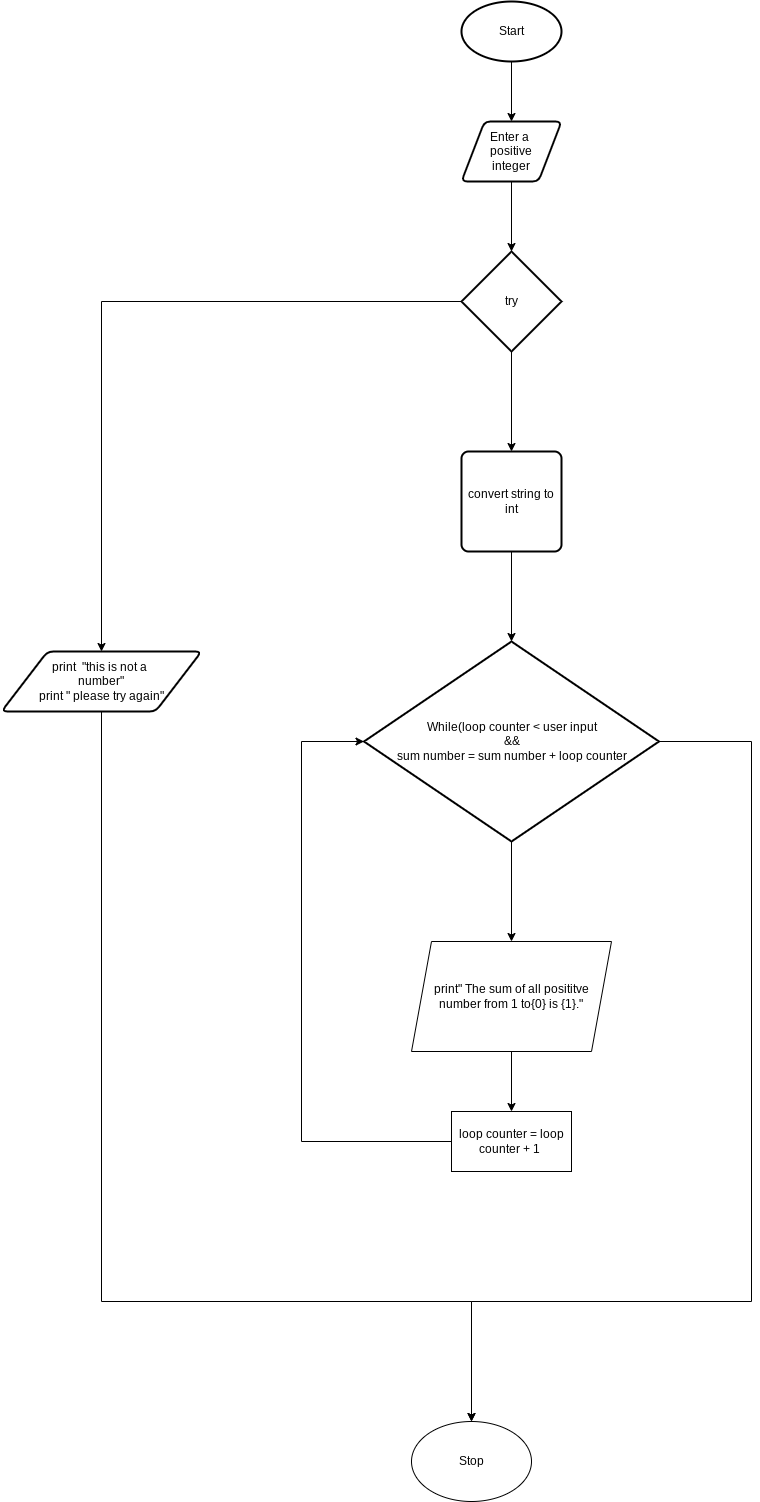

The diagram above was exported from draw.io. Its source (the exported page's mxGraphModel, read from the mxfile embedded in the PNG):
<mxGraphModel dx="1791" dy="711" grid="1" gridSize="10" guides="1" tooltips="1" connect="1" arrows="1" fold="1" page="1" pageScale="1" pageWidth="827" pageHeight="1169" math="0" shadow="0">
  <root>
    <mxCell id="0" />
    <mxCell id="1" parent="0" />
    <mxCell id="11" style="edgeStyle=orthogonalEdgeStyle;rounded=0;html=1;exitX=0.5;exitY=1;exitDx=0;exitDy=0;exitPerimeter=0;" edge="1" parent="1" source="2" target="3">
      <mxGeometry relative="1" as="geometry" />
    </mxCell>
    <mxCell id="2" value="Start" style="strokeWidth=2;html=1;shape=mxgraph.flowchart.start_1;whiteSpace=wrap;" vertex="1" parent="1">
      <mxGeometry x="380" y="40" width="100" height="60" as="geometry" />
    </mxCell>
    <mxCell id="12" style="edgeStyle=orthogonalEdgeStyle;rounded=0;html=1;exitX=0.5;exitY=1;exitDx=0;exitDy=0;" edge="1" parent="1" source="3" target="4">
      <mxGeometry relative="1" as="geometry" />
    </mxCell>
    <mxCell id="3" value="Enter a&amp;nbsp;&lt;br&gt;positive&lt;br&gt;integer" style="shape=parallelogram;html=1;strokeWidth=2;perimeter=parallelogramPerimeter;whiteSpace=wrap;rounded=1;arcSize=12;size=0.23;" vertex="1" parent="1">
      <mxGeometry x="380" y="160" width="100" height="60" as="geometry" />
    </mxCell>
    <mxCell id="10" style="edgeStyle=orthogonalEdgeStyle;html=1;exitX=0;exitY=0.5;exitDx=0;exitDy=0;exitPerimeter=0;entryX=0.5;entryY=0;entryDx=0;entryDy=0;rounded=0;" edge="1" parent="1" source="4" target="9">
      <mxGeometry relative="1" as="geometry" />
    </mxCell>
    <mxCell id="13" style="edgeStyle=orthogonalEdgeStyle;rounded=0;html=1;exitX=0.5;exitY=1;exitDx=0;exitDy=0;exitPerimeter=0;entryX=0.5;entryY=0;entryDx=0;entryDy=0;" edge="1" parent="1" source="4" target="5">
      <mxGeometry relative="1" as="geometry" />
    </mxCell>
    <mxCell id="4" value="try" style="strokeWidth=2;html=1;shape=mxgraph.flowchart.decision;whiteSpace=wrap;" vertex="1" parent="1">
      <mxGeometry x="380" y="290" width="100" height="100" as="geometry" />
    </mxCell>
    <mxCell id="14" style="edgeStyle=orthogonalEdgeStyle;rounded=0;html=1;exitX=0.5;exitY=1;exitDx=0;exitDy=0;entryX=0.5;entryY=0;entryDx=0;entryDy=0;entryPerimeter=0;" edge="1" parent="1" source="5" target="6">
      <mxGeometry relative="1" as="geometry" />
    </mxCell>
    <mxCell id="5" value="convert string to&lt;br&gt;int" style="rounded=1;whiteSpace=wrap;html=1;absoluteArcSize=1;arcSize=14;strokeWidth=2;" vertex="1" parent="1">
      <mxGeometry x="380" y="490" width="100" height="100" as="geometry" />
    </mxCell>
    <mxCell id="20" style="edgeStyle=orthogonalEdgeStyle;rounded=0;html=1;exitX=1;exitY=0.5;exitDx=0;exitDy=0;exitPerimeter=0;entryX=0.5;entryY=0;entryDx=0;entryDy=0;" edge="1" parent="1" source="6" target="18">
      <mxGeometry relative="1" as="geometry">
        <Array as="points">
          <mxPoint x="670" y="780" />
          <mxPoint x="670" y="1340" />
          <mxPoint x="390" y="1340" />
        </Array>
      </mxGeometry>
    </mxCell>
    <mxCell id="22" style="edgeStyle=orthogonalEdgeStyle;rounded=0;html=1;exitX=0.5;exitY=1;exitDx=0;exitDy=0;exitPerimeter=0;" edge="1" parent="1" source="6" target="21">
      <mxGeometry relative="1" as="geometry" />
    </mxCell>
    <mxCell id="6" value="While(loop counter &amp;lt; user input&lt;br&gt;&amp;amp;&amp;amp;&lt;br&gt;sum number = sum number + loop counter" style="strokeWidth=2;html=1;shape=mxgraph.flowchart.decision;whiteSpace=wrap;" vertex="1" parent="1">
      <mxGeometry x="282.5" y="680" width="295" height="200" as="geometry" />
    </mxCell>
    <mxCell id="16" style="edgeStyle=orthogonalEdgeStyle;rounded=0;html=1;exitX=0;exitY=0.75;exitDx=0;exitDy=0;entryX=0;entryY=0.5;entryDx=0;entryDy=0;entryPerimeter=0;" edge="1" parent="1" source="8" target="6">
      <mxGeometry relative="1" as="geometry">
        <Array as="points">
          <mxPoint x="370" y="1180" />
          <mxPoint x="220" y="1180" />
          <mxPoint x="220" y="780" />
        </Array>
      </mxGeometry>
    </mxCell>
    <mxCell id="8" value="loop counter = loop counter + 1&amp;nbsp;" style="rounded=0;whiteSpace=wrap;html=1;" vertex="1" parent="1">
      <mxGeometry x="370" y="1150" width="120" height="60" as="geometry" />
    </mxCell>
    <mxCell id="19" style="edgeStyle=orthogonalEdgeStyle;rounded=0;html=1;exitX=0.5;exitY=1;exitDx=0;exitDy=0;" edge="1" parent="1" source="9" target="18">
      <mxGeometry relative="1" as="geometry">
        <Array as="points">
          <mxPoint x="20" y="1340" />
          <mxPoint x="390" y="1340" />
        </Array>
      </mxGeometry>
    </mxCell>
    <mxCell id="9" value="print&amp;nbsp; &quot;this is not a &lt;br&gt;number&quot;&lt;br&gt;print &quot; please try again&quot;" style="shape=parallelogram;html=1;strokeWidth=2;perimeter=parallelogramPerimeter;whiteSpace=wrap;rounded=1;arcSize=12;size=0.23;" vertex="1" parent="1">
      <mxGeometry x="-80" y="690" width="200" height="60" as="geometry" />
    </mxCell>
    <mxCell id="18" value="Stop" style="ellipse;whiteSpace=wrap;html=1;" vertex="1" parent="1">
      <mxGeometry x="330" y="1460" width="120" height="80" as="geometry" />
    </mxCell>
    <mxCell id="23" style="edgeStyle=orthogonalEdgeStyle;rounded=0;html=1;exitX=0.5;exitY=1;exitDx=0;exitDy=0;" edge="1" parent="1" source="21" target="8">
      <mxGeometry relative="1" as="geometry" />
    </mxCell>
    <mxCell id="21" value="print&quot; The sum of all posititve number from 1 to{0} is {1}.&quot;" style="shape=parallelogram;perimeter=parallelogramPerimeter;whiteSpace=wrap;html=1;fixedSize=1;" vertex="1" parent="1">
      <mxGeometry x="330" y="980" width="200" height="110" as="geometry" />
    </mxCell>
  </root>
</mxGraphModel>